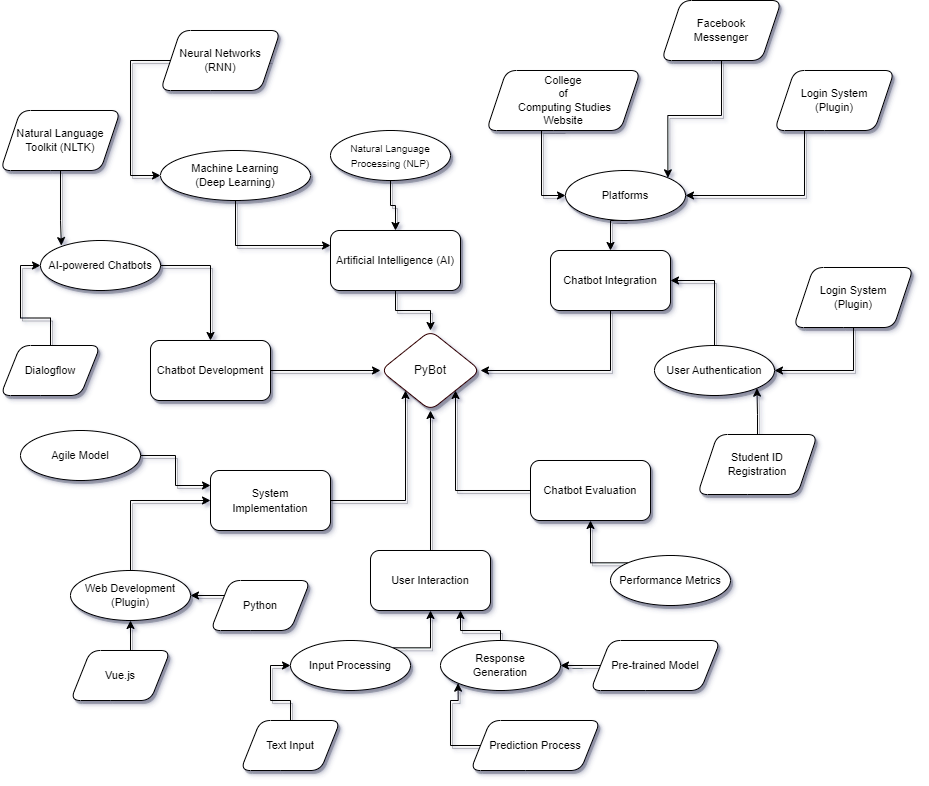

The diagram above was exported from draw.io. Its source (the exported page's mxGraphModel, read from the mxfile embedded in the PNG):
<mxGraphModel dx="1065" dy="1368" grid="0" gridSize="10" guides="1" tooltips="1" connect="1" arrows="1" fold="1" page="0" pageScale="1" pageWidth="850" pageHeight="1100" math="0" shadow="0">
  <root>
    <mxCell id="0" />
    <mxCell id="1" parent="0" />
    <mxCell id="kGTB6IGqsYlFVkLmXgR6-2" value="PyBot" style="rhombus;whiteSpace=wrap;html=1;rounded=1;shadow=1;strokeColor=#330000;" vertex="1" parent="1">
      <mxGeometry x="380" y="320" width="100" height="80" as="geometry" />
    </mxCell>
    <mxCell id="kGTB6IGqsYlFVkLmXgR6-16" style="edgeStyle=orthogonalEdgeStyle;rounded=0;orthogonalLoop=1;jettySize=auto;html=1;exitX=1;exitY=0.5;exitDx=0;exitDy=0;entryX=0;entryY=0.5;entryDx=0;entryDy=0;shadow=1;" edge="1" parent="1" source="kGTB6IGqsYlFVkLmXgR6-4" target="kGTB6IGqsYlFVkLmXgR6-2">
      <mxGeometry relative="1" as="geometry" />
    </mxCell>
    <mxCell id="kGTB6IGqsYlFVkLmXgR6-4" value="&lt;font style=&quot;font-size: 11px;&quot;&gt;Chatbot Development&lt;/font&gt;" style="rounded=1;whiteSpace=wrap;html=1;shadow=1;" vertex="1" parent="1">
      <mxGeometry x="150" y="330" width="120" height="60" as="geometry" />
    </mxCell>
    <mxCell id="kGTB6IGqsYlFVkLmXgR6-20" style="edgeStyle=orthogonalEdgeStyle;rounded=0;orthogonalLoop=1;jettySize=auto;html=1;exitX=0.5;exitY=0;exitDx=0;exitDy=0;entryX=0.5;entryY=1;entryDx=0;entryDy=0;shadow=1;" edge="1" parent="1" source="kGTB6IGqsYlFVkLmXgR6-5" target="kGTB6IGqsYlFVkLmXgR6-2">
      <mxGeometry relative="1" as="geometry" />
    </mxCell>
    <mxCell id="kGTB6IGqsYlFVkLmXgR6-5" value="User Interaction" style="rounded=1;whiteSpace=wrap;html=1;fontSize=11;shadow=1;" vertex="1" parent="1">
      <mxGeometry x="370" y="540" width="120" height="60" as="geometry" />
    </mxCell>
    <mxCell id="kGTB6IGqsYlFVkLmXgR6-18" style="edgeStyle=orthogonalEdgeStyle;rounded=0;orthogonalLoop=1;jettySize=auto;html=1;exitX=0.5;exitY=1;exitDx=0;exitDy=0;entryX=1;entryY=0.5;entryDx=0;entryDy=0;shadow=1;" edge="1" parent="1" source="kGTB6IGqsYlFVkLmXgR6-6" target="kGTB6IGqsYlFVkLmXgR6-2">
      <mxGeometry relative="1" as="geometry" />
    </mxCell>
    <mxCell id="kGTB6IGqsYlFVkLmXgR6-6" value="Chatbot Integration" style="rounded=1;whiteSpace=wrap;html=1;fontSize=11;shadow=1;" vertex="1" parent="1">
      <mxGeometry x="550" y="240" width="120" height="60" as="geometry" />
    </mxCell>
    <mxCell id="kGTB6IGqsYlFVkLmXgR6-19" style="edgeStyle=orthogonalEdgeStyle;rounded=0;orthogonalLoop=1;jettySize=auto;html=1;exitX=0;exitY=0.5;exitDx=0;exitDy=0;entryX=1;entryY=1;entryDx=0;entryDy=0;shadow=1;" edge="1" parent="1" source="kGTB6IGqsYlFVkLmXgR6-7" target="kGTB6IGqsYlFVkLmXgR6-2">
      <mxGeometry relative="1" as="geometry" />
    </mxCell>
    <mxCell id="kGTB6IGqsYlFVkLmXgR6-7" value="Chatbot Evaluation" style="rounded=1;whiteSpace=wrap;html=1;fontSize=11;shadow=1;" vertex="1" parent="1">
      <mxGeometry x="530" y="450" width="120" height="60" as="geometry" />
    </mxCell>
    <mxCell id="kGTB6IGqsYlFVkLmXgR6-21" style="edgeStyle=orthogonalEdgeStyle;rounded=0;orthogonalLoop=1;jettySize=auto;html=1;exitX=1;exitY=0.5;exitDx=0;exitDy=0;entryX=0;entryY=1;entryDx=0;entryDy=0;shadow=1;" edge="1" parent="1" source="kGTB6IGqsYlFVkLmXgR6-8" target="kGTB6IGqsYlFVkLmXgR6-2">
      <mxGeometry relative="1" as="geometry" />
    </mxCell>
    <mxCell id="kGTB6IGqsYlFVkLmXgR6-8" value="&lt;font style=&quot;font-size: 11px;&quot;&gt;System &lt;br&gt;Implementation&lt;/font&gt;" style="rounded=1;whiteSpace=wrap;html=1;shadow=1;" vertex="1" parent="1">
      <mxGeometry x="210" y="460" width="120" height="60" as="geometry" />
    </mxCell>
    <mxCell id="kGTB6IGqsYlFVkLmXgR6-17" style="edgeStyle=orthogonalEdgeStyle;rounded=0;orthogonalLoop=1;jettySize=auto;html=1;exitX=0.5;exitY=1;exitDx=0;exitDy=0;entryX=0.5;entryY=0;entryDx=0;entryDy=0;shadow=1;" edge="1" parent="1" source="kGTB6IGqsYlFVkLmXgR6-9" target="kGTB6IGqsYlFVkLmXgR6-2">
      <mxGeometry relative="1" as="geometry" />
    </mxCell>
    <mxCell id="kGTB6IGqsYlFVkLmXgR6-9" value="Artificial Intelligence (AI)" style="rounded=1;whiteSpace=wrap;html=1;fontSize=11;shadow=1;" vertex="1" parent="1">
      <mxGeometry x="330" y="220" width="130" height="60" as="geometry" />
    </mxCell>
    <mxCell id="kGTB6IGqsYlFVkLmXgR6-22" style="edgeStyle=orthogonalEdgeStyle;rounded=0;orthogonalLoop=1;jettySize=auto;html=1;exitX=0.5;exitY=1;exitDx=0;exitDy=0;entryX=0.5;entryY=0;entryDx=0;entryDy=0;shadow=1;" edge="1" parent="1" source="kGTB6IGqsYlFVkLmXgR6-10" target="kGTB6IGqsYlFVkLmXgR6-9">
      <mxGeometry relative="1" as="geometry" />
    </mxCell>
    <mxCell id="kGTB6IGqsYlFVkLmXgR6-10" value="&lt;font style=&quot;font-size: 10px;&quot;&gt;Natural Language Processing (NLP)&lt;/font&gt;" style="ellipse;whiteSpace=wrap;html=1;shadow=1;" vertex="1" parent="1">
      <mxGeometry x="330" y="120" width="120" height="50" as="geometry" />
    </mxCell>
    <mxCell id="kGTB6IGqsYlFVkLmXgR6-23" style="edgeStyle=orthogonalEdgeStyle;rounded=0;orthogonalLoop=1;jettySize=auto;html=1;entryX=0;entryY=0.25;entryDx=0;entryDy=0;shadow=1;" edge="1" parent="1" source="kGTB6IGqsYlFVkLmXgR6-11" target="kGTB6IGqsYlFVkLmXgR6-9">
      <mxGeometry relative="1" as="geometry">
        <Array as="points">
          <mxPoint x="235" y="235" />
        </Array>
      </mxGeometry>
    </mxCell>
    <mxCell id="kGTB6IGqsYlFVkLmXgR6-11" value="Machine Learning&lt;br&gt;(Deep Learning)" style="ellipse;whiteSpace=wrap;html=1;fontSize=11;shadow=1;" vertex="1" parent="1">
      <mxGeometry x="160" y="140" width="150" height="50" as="geometry" />
    </mxCell>
    <mxCell id="kGTB6IGqsYlFVkLmXgR6-24" style="edgeStyle=orthogonalEdgeStyle;rounded=0;orthogonalLoop=1;jettySize=auto;html=1;exitX=1;exitY=0.5;exitDx=0;exitDy=0;entryX=0;entryY=0.5;entryDx=0;entryDy=0;shadow=1;" edge="1" parent="1" source="kGTB6IGqsYlFVkLmXgR6-12" target="kGTB6IGqsYlFVkLmXgR6-11">
      <mxGeometry relative="1" as="geometry">
        <Array as="points">
          <mxPoint x="130" y="165" />
        </Array>
      </mxGeometry>
    </mxCell>
    <mxCell id="kGTB6IGqsYlFVkLmXgR6-12" value="Neural Networks&lt;br&gt;(RNN)" style="shape=parallelogram;perimeter=parallelogramPerimeter;whiteSpace=wrap;html=1;fixedSize=1;fontSize=11;shadow=1;rounded=1;" vertex="1" parent="1">
      <mxGeometry x="160" y="20" width="120" height="60" as="geometry" />
    </mxCell>
    <mxCell id="kGTB6IGqsYlFVkLmXgR6-25" style="edgeStyle=orthogonalEdgeStyle;rounded=0;orthogonalLoop=1;jettySize=auto;html=1;exitX=1;exitY=0.5;exitDx=0;exitDy=0;entryX=0.5;entryY=0;entryDx=0;entryDy=0;shadow=1;" edge="1" parent="1" source="kGTB6IGqsYlFVkLmXgR6-13" target="kGTB6IGqsYlFVkLmXgR6-4">
      <mxGeometry relative="1" as="geometry" />
    </mxCell>
    <mxCell id="kGTB6IGqsYlFVkLmXgR6-13" value="AI-powered Chatbots" style="ellipse;whiteSpace=wrap;html=1;fontSize=11;shadow=1;" vertex="1" parent="1">
      <mxGeometry x="40" y="230" width="120" height="50" as="geometry" />
    </mxCell>
    <mxCell id="kGTB6IGqsYlFVkLmXgR6-26" style="edgeStyle=orthogonalEdgeStyle;rounded=0;orthogonalLoop=1;jettySize=auto;html=1;exitX=0.5;exitY=0;exitDx=0;exitDy=0;entryX=0;entryY=0.5;entryDx=0;entryDy=0;shadow=1;" edge="1" parent="1" source="kGTB6IGqsYlFVkLmXgR6-14" target="kGTB6IGqsYlFVkLmXgR6-13">
      <mxGeometry relative="1" as="geometry" />
    </mxCell>
    <mxCell id="kGTB6IGqsYlFVkLmXgR6-14" value="Dialogflow" style="shape=parallelogram;perimeter=parallelogramPerimeter;whiteSpace=wrap;html=1;fixedSize=1;fontSize=11;shadow=1;rounded=1;" vertex="1" parent="1">
      <mxGeometry y="335" width="100" height="50" as="geometry" />
    </mxCell>
    <mxCell id="kGTB6IGqsYlFVkLmXgR6-30" style="edgeStyle=orthogonalEdgeStyle;rounded=0;orthogonalLoop=1;jettySize=auto;html=1;exitX=0.5;exitY=1;exitDx=0;exitDy=0;entryX=0.174;entryY=0.102;entryDx=0;entryDy=0;entryPerimeter=0;shadow=1;" edge="1" parent="1" source="kGTB6IGqsYlFVkLmXgR6-27" target="kGTB6IGqsYlFVkLmXgR6-13">
      <mxGeometry relative="1" as="geometry">
        <mxPoint x="60" y="230" as="targetPoint" />
        <Array as="points">
          <mxPoint x="60" y="210" />
        </Array>
      </mxGeometry>
    </mxCell>
    <mxCell id="kGTB6IGqsYlFVkLmXgR6-27" value="Natural Language Toolkit (NLTK)" style="shape=parallelogram;perimeter=parallelogramPerimeter;whiteSpace=wrap;html=1;fixedSize=1;fontSize=11;shadow=1;rounded=1;" vertex="1" parent="1">
      <mxGeometry y="100" width="120" height="60" as="geometry" />
    </mxCell>
    <mxCell id="kGTB6IGqsYlFVkLmXgR6-40" style="edgeStyle=orthogonalEdgeStyle;rounded=0;orthogonalLoop=1;jettySize=auto;html=1;exitX=1;exitY=0;exitDx=0;exitDy=0;entryX=0.5;entryY=1;entryDx=0;entryDy=0;shadow=1;" edge="1" parent="1" source="kGTB6IGqsYlFVkLmXgR6-31" target="kGTB6IGqsYlFVkLmXgR6-5">
      <mxGeometry relative="1" as="geometry">
        <Array as="points">
          <mxPoint x="430" y="637" />
        </Array>
      </mxGeometry>
    </mxCell>
    <mxCell id="kGTB6IGqsYlFVkLmXgR6-31" value="Input Processing" style="ellipse;whiteSpace=wrap;html=1;fontSize=11;shadow=1;" vertex="1" parent="1">
      <mxGeometry x="290" y="630" width="120" height="50" as="geometry" />
    </mxCell>
    <mxCell id="kGTB6IGqsYlFVkLmXgR6-39" style="edgeStyle=orthogonalEdgeStyle;rounded=0;orthogonalLoop=1;jettySize=auto;html=1;exitX=0.5;exitY=0;exitDx=0;exitDy=0;entryX=0.75;entryY=1;entryDx=0;entryDy=0;shadow=1;" edge="1" parent="1" source="kGTB6IGqsYlFVkLmXgR6-32" target="kGTB6IGqsYlFVkLmXgR6-5">
      <mxGeometry relative="1" as="geometry">
        <Array as="points">
          <mxPoint x="500" y="620" />
          <mxPoint x="460" y="620" />
        </Array>
      </mxGeometry>
    </mxCell>
    <mxCell id="kGTB6IGqsYlFVkLmXgR6-32" value="Response &lt;br&gt;Generation" style="ellipse;whiteSpace=wrap;html=1;fontSize=11;shadow=1;" vertex="1" parent="1">
      <mxGeometry x="440" y="630" width="120" height="50" as="geometry" />
    </mxCell>
    <mxCell id="kGTB6IGqsYlFVkLmXgR6-34" style="edgeStyle=orthogonalEdgeStyle;rounded=0;orthogonalLoop=1;jettySize=auto;html=1;exitX=0.5;exitY=0;exitDx=0;exitDy=0;entryX=0;entryY=0.5;entryDx=0;entryDy=0;shadow=1;" edge="1" parent="1" source="kGTB6IGqsYlFVkLmXgR6-33" target="kGTB6IGqsYlFVkLmXgR6-31">
      <mxGeometry relative="1" as="geometry" />
    </mxCell>
    <mxCell id="kGTB6IGqsYlFVkLmXgR6-33" value="Text Input" style="shape=parallelogram;perimeter=parallelogramPerimeter;whiteSpace=wrap;html=1;fixedSize=1;fontSize=11;shadow=1;rounded=1;" vertex="1" parent="1">
      <mxGeometry x="240" y="710" width="100" height="50" as="geometry" />
    </mxCell>
    <mxCell id="kGTB6IGqsYlFVkLmXgR6-37" style="edgeStyle=orthogonalEdgeStyle;rounded=0;orthogonalLoop=1;jettySize=auto;html=1;exitX=0;exitY=0.5;exitDx=0;exitDy=0;entryX=0;entryY=1;entryDx=0;entryDy=0;shadow=1;" edge="1" parent="1" source="kGTB6IGqsYlFVkLmXgR6-35" target="kGTB6IGqsYlFVkLmXgR6-32">
      <mxGeometry relative="1" as="geometry">
        <Array as="points">
          <mxPoint x="450" y="735" />
          <mxPoint x="450" y="690" />
          <mxPoint x="458" y="690" />
        </Array>
      </mxGeometry>
    </mxCell>
    <mxCell id="kGTB6IGqsYlFVkLmXgR6-35" value="Prediction Process" style="shape=parallelogram;perimeter=parallelogramPerimeter;whiteSpace=wrap;html=1;fixedSize=1;fontSize=11;shadow=1;rounded=1;" vertex="1" parent="1">
      <mxGeometry x="470" y="710" width="130" height="50" as="geometry" />
    </mxCell>
    <mxCell id="kGTB6IGqsYlFVkLmXgR6-38" style="edgeStyle=orthogonalEdgeStyle;rounded=0;orthogonalLoop=1;jettySize=auto;html=1;exitX=0;exitY=0.5;exitDx=0;exitDy=0;entryX=1;entryY=0.5;entryDx=0;entryDy=0;shadow=1;" edge="1" parent="1" source="kGTB6IGqsYlFVkLmXgR6-36" target="kGTB6IGqsYlFVkLmXgR6-32">
      <mxGeometry relative="1" as="geometry" />
    </mxCell>
    <mxCell id="kGTB6IGqsYlFVkLmXgR6-36" value="Pre-trained Model" style="shape=parallelogram;perimeter=parallelogramPerimeter;whiteSpace=wrap;html=1;fixedSize=1;fontSize=11;shadow=1;rounded=1;" vertex="1" parent="1">
      <mxGeometry x="590" y="630" width="130" height="50" as="geometry" />
    </mxCell>
    <mxCell id="kGTB6IGqsYlFVkLmXgR6-48" style="edgeStyle=orthogonalEdgeStyle;rounded=0;orthogonalLoop=1;jettySize=auto;html=1;exitX=1;exitY=0.5;exitDx=0;exitDy=0;entryX=0;entryY=0.25;entryDx=0;entryDy=0;shadow=1;" edge="1" parent="1" source="kGTB6IGqsYlFVkLmXgR6-41" target="kGTB6IGqsYlFVkLmXgR6-8">
      <mxGeometry relative="1" as="geometry" />
    </mxCell>
    <mxCell id="kGTB6IGqsYlFVkLmXgR6-41" value="Agile Model" style="ellipse;whiteSpace=wrap;html=1;fontSize=11;shadow=1;" vertex="1" parent="1">
      <mxGeometry x="20" y="420" width="120" height="50" as="geometry" />
    </mxCell>
    <mxCell id="kGTB6IGqsYlFVkLmXgR6-47" style="edgeStyle=orthogonalEdgeStyle;rounded=0;orthogonalLoop=1;jettySize=auto;html=1;exitX=0.5;exitY=0;exitDx=0;exitDy=0;entryX=0;entryY=0.5;entryDx=0;entryDy=0;shadow=1;" edge="1" parent="1" source="kGTB6IGqsYlFVkLmXgR6-42" target="kGTB6IGqsYlFVkLmXgR6-8">
      <mxGeometry relative="1" as="geometry" />
    </mxCell>
    <mxCell id="kGTB6IGqsYlFVkLmXgR6-42" value="Web Development &lt;br&gt;(Plugin)" style="ellipse;whiteSpace=wrap;html=1;fontSize=11;shadow=1;" vertex="1" parent="1">
      <mxGeometry x="70" y="560" width="120" height="50" as="geometry" />
    </mxCell>
    <mxCell id="kGTB6IGqsYlFVkLmXgR6-45" style="edgeStyle=orthogonalEdgeStyle;rounded=0;orthogonalLoop=1;jettySize=auto;html=1;exitX=0.5;exitY=0;exitDx=0;exitDy=0;entryX=0.5;entryY=1;entryDx=0;entryDy=0;shadow=1;" edge="1" parent="1" source="kGTB6IGqsYlFVkLmXgR6-43" target="kGTB6IGqsYlFVkLmXgR6-42">
      <mxGeometry relative="1" as="geometry" />
    </mxCell>
    <mxCell id="kGTB6IGqsYlFVkLmXgR6-43" value="Vue.js" style="shape=parallelogram;perimeter=parallelogramPerimeter;whiteSpace=wrap;html=1;fixedSize=1;fontSize=11;shadow=1;rounded=1;" vertex="1" parent="1">
      <mxGeometry x="70" y="640" width="100" height="50" as="geometry" />
    </mxCell>
    <mxCell id="kGTB6IGqsYlFVkLmXgR6-46" style="edgeStyle=orthogonalEdgeStyle;rounded=0;orthogonalLoop=1;jettySize=auto;html=1;exitX=0.5;exitY=0;exitDx=0;exitDy=0;entryX=1;entryY=0.5;entryDx=0;entryDy=0;shadow=1;" edge="1" parent="1" source="kGTB6IGqsYlFVkLmXgR6-44" target="kGTB6IGqsYlFVkLmXgR6-42">
      <mxGeometry relative="1" as="geometry">
        <Array as="points">
          <mxPoint x="260" y="585" />
        </Array>
      </mxGeometry>
    </mxCell>
    <mxCell id="kGTB6IGqsYlFVkLmXgR6-44" value="Python" style="shape=parallelogram;perimeter=parallelogramPerimeter;whiteSpace=wrap;html=1;fixedSize=1;fontSize=11;shadow=1;rounded=1;" vertex="1" parent="1">
      <mxGeometry x="210" y="570" width="100" height="50" as="geometry" />
    </mxCell>
    <mxCell id="kGTB6IGqsYlFVkLmXgR6-50" style="edgeStyle=orthogonalEdgeStyle;rounded=0;orthogonalLoop=1;jettySize=auto;html=1;exitX=0;exitY=0;exitDx=0;exitDy=0;entryX=0.5;entryY=1;entryDx=0;entryDy=0;shadow=1;" edge="1" parent="1" source="kGTB6IGqsYlFVkLmXgR6-49" target="kGTB6IGqsYlFVkLmXgR6-7">
      <mxGeometry relative="1" as="geometry">
        <Array as="points">
          <mxPoint x="590" y="552" />
        </Array>
      </mxGeometry>
    </mxCell>
    <mxCell id="kGTB6IGqsYlFVkLmXgR6-49" value="Performance Metrics" style="ellipse;whiteSpace=wrap;html=1;fontSize=11;shadow=1;" vertex="1" parent="1">
      <mxGeometry x="610" y="545" width="120" height="50" as="geometry" />
    </mxCell>
    <mxCell id="kGTB6IGqsYlFVkLmXgR6-53" style="edgeStyle=orthogonalEdgeStyle;rounded=0;orthogonalLoop=1;jettySize=auto;html=1;exitX=0.5;exitY=1;exitDx=0;exitDy=0;entryX=0.5;entryY=0;entryDx=0;entryDy=0;shadow=1;" edge="1" parent="1" source="kGTB6IGqsYlFVkLmXgR6-51" target="kGTB6IGqsYlFVkLmXgR6-6">
      <mxGeometry relative="1" as="geometry" />
    </mxCell>
    <mxCell id="kGTB6IGqsYlFVkLmXgR6-51" value="Platforms" style="ellipse;whiteSpace=wrap;html=1;shadow=1;fontSize=11;" vertex="1" parent="1">
      <mxGeometry x="565" y="160" width="120" height="50" as="geometry" />
    </mxCell>
    <mxCell id="kGTB6IGqsYlFVkLmXgR6-54" style="edgeStyle=orthogonalEdgeStyle;rounded=0;orthogonalLoop=1;jettySize=auto;html=1;exitX=0.5;exitY=0;exitDx=0;exitDy=0;entryX=1;entryY=0.5;entryDx=0;entryDy=0;shadow=1;" edge="1" parent="1" source="kGTB6IGqsYlFVkLmXgR6-52" target="kGTB6IGqsYlFVkLmXgR6-6">
      <mxGeometry relative="1" as="geometry" />
    </mxCell>
    <mxCell id="kGTB6IGqsYlFVkLmXgR6-52" value="User Authentication" style="ellipse;whiteSpace=wrap;html=1;shadow=1;fontSize=11;" vertex="1" parent="1">
      <mxGeometry x="654" y="335" width="120" height="50" as="geometry" />
    </mxCell>
    <mxCell id="kGTB6IGqsYlFVkLmXgR6-56" style="edgeStyle=orthogonalEdgeStyle;rounded=0;orthogonalLoop=1;jettySize=auto;html=1;exitX=0.5;exitY=0;exitDx=0;exitDy=0;entryX=1;entryY=1;entryDx=0;entryDy=0;shadow=1;" edge="1" parent="1" source="kGTB6IGqsYlFVkLmXgR6-55" target="kGTB6IGqsYlFVkLmXgR6-52">
      <mxGeometry relative="1" as="geometry" />
    </mxCell>
    <mxCell id="kGTB6IGqsYlFVkLmXgR6-55" value="Student ID &lt;br&gt;Registration" style="shape=parallelogram;perimeter=parallelogramPerimeter;whiteSpace=wrap;html=1;fixedSize=1;fontSize=11;shadow=1;rounded=1;" vertex="1" parent="1">
      <mxGeometry x="697" y="424" width="120" height="60" as="geometry" />
    </mxCell>
    <mxCell id="kGTB6IGqsYlFVkLmXgR6-58" style="edgeStyle=orthogonalEdgeStyle;rounded=0;orthogonalLoop=1;jettySize=auto;html=1;exitX=0.5;exitY=1;exitDx=0;exitDy=0;entryX=1;entryY=0.5;entryDx=0;entryDy=0;shadow=1;" edge="1" parent="1" source="kGTB6IGqsYlFVkLmXgR6-57" target="kGTB6IGqsYlFVkLmXgR6-52">
      <mxGeometry relative="1" as="geometry" />
    </mxCell>
    <mxCell id="kGTB6IGqsYlFVkLmXgR6-57" value="Login System&lt;br&gt;(Plugin)" style="shape=parallelogram;perimeter=parallelogramPerimeter;whiteSpace=wrap;html=1;fixedSize=1;fontSize=11;shadow=1;rounded=1;" vertex="1" parent="1">
      <mxGeometry x="793" y="257" width="120" height="60" as="geometry" />
    </mxCell>
    <mxCell id="kGTB6IGqsYlFVkLmXgR6-65" style="edgeStyle=orthogonalEdgeStyle;rounded=0;orthogonalLoop=1;jettySize=auto;html=1;exitX=0.5;exitY=1;exitDx=0;exitDy=0;entryX=0;entryY=0.5;entryDx=0;entryDy=0;shadow=1;" edge="1" parent="1" source="kGTB6IGqsYlFVkLmXgR6-60" target="kGTB6IGqsYlFVkLmXgR6-51">
      <mxGeometry relative="1" as="geometry">
        <Array as="points">
          <mxPoint x="541" y="120" />
          <mxPoint x="541" y="185" />
        </Array>
      </mxGeometry>
    </mxCell>
    <mxCell id="kGTB6IGqsYlFVkLmXgR6-60" value="College &lt;br&gt;of&lt;br&gt;&amp;nbsp;Computing Studies &lt;br&gt;Website" style="shape=parallelogram;perimeter=parallelogramPerimeter;whiteSpace=wrap;html=1;fixedSize=1;fontSize=11;shadow=1;rounded=1;" vertex="1" parent="1">
      <mxGeometry x="486" y="60" width="154" height="60" as="geometry" />
    </mxCell>
    <mxCell id="kGTB6IGqsYlFVkLmXgR6-64" style="edgeStyle=orthogonalEdgeStyle;rounded=0;orthogonalLoop=1;jettySize=auto;html=1;exitX=0.5;exitY=1;exitDx=0;exitDy=0;entryX=1;entryY=0;entryDx=0;entryDy=0;shadow=1;" edge="1" parent="1" source="kGTB6IGqsYlFVkLmXgR6-61" target="kGTB6IGqsYlFVkLmXgR6-51">
      <mxGeometry relative="1" as="geometry" />
    </mxCell>
    <mxCell id="kGTB6IGqsYlFVkLmXgR6-61" value="Facebook &lt;br&gt;Messenger" style="shape=parallelogram;perimeter=parallelogramPerimeter;whiteSpace=wrap;html=1;fixedSize=1;fontSize=11;shadow=1;rounded=1;" vertex="1" parent="1">
      <mxGeometry x="661" y="-10" width="120" height="60" as="geometry" />
    </mxCell>
    <mxCell id="kGTB6IGqsYlFVkLmXgR6-66" style="edgeStyle=orthogonalEdgeStyle;rounded=0;orthogonalLoop=1;jettySize=auto;html=1;exitX=0.25;exitY=1;exitDx=0;exitDy=0;entryX=1;entryY=0.5;entryDx=0;entryDy=0;shadow=1;" edge="1" parent="1" source="kGTB6IGqsYlFVkLmXgR6-62" target="kGTB6IGqsYlFVkLmXgR6-51">
      <mxGeometry relative="1" as="geometry" />
    </mxCell>
    <mxCell id="kGTB6IGqsYlFVkLmXgR6-62" value="Login System&lt;br&gt;(Plugin)" style="shape=parallelogram;perimeter=parallelogramPerimeter;whiteSpace=wrap;html=1;fixedSize=1;fontSize=11;shadow=1;rounded=1;" vertex="1" parent="1">
      <mxGeometry x="774" y="60" width="120" height="60" as="geometry" />
    </mxCell>
  </root>
</mxGraphModel>